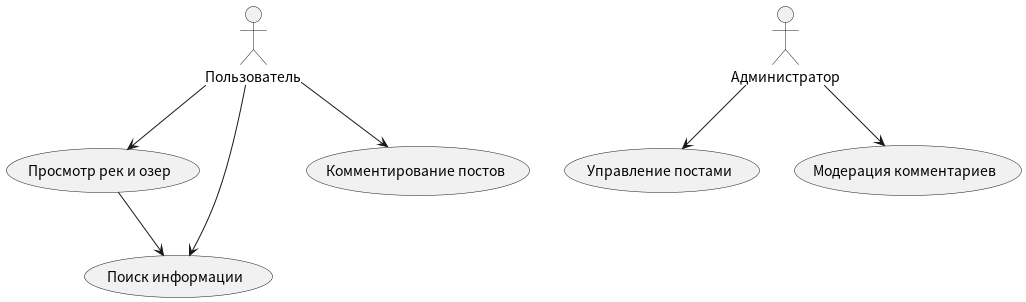

The diagram above was rendered by PlantUML. Its source (embedded in the PNG):
@startuml
actor Пользователь
actor Администратор

Пользователь --> (Просмотр рек и озер)
Пользователь --> (Поиск информации)
Пользователь --> (Комментирование постов)
Администратор --> (Управление постами)
Администратор --> (Модерация комментариев)

(Просмотр рек и озер) --> (Поиск информации)
@enduml